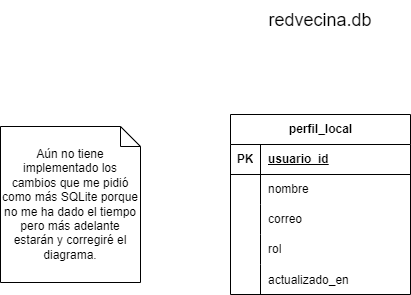

The diagram above was exported from draw.io. Its source (the exported page's mxGraphModel, read from the mxfile embedded in the PNG):
<mxGraphModel dx="1313" dy="776" grid="1" gridSize="10" guides="1" tooltips="1" connect="1" arrows="1" fold="1" page="1" pageScale="1" pageWidth="1169" pageHeight="827" math="0" shadow="0">
  <root>
    <mxCell id="0" />
    <mxCell id="1" parent="0" />
    <mxCell id="pJlLLqKwbtfBe7QENcZT-1" value="perfil_local" style="shape=table;startSize=30;container=1;collapsible=1;childLayout=tableLayout;fixedRows=1;rowLines=0;fontStyle=1;align=center;resizeLast=1;html=1;" vertex="1" parent="1">
      <mxGeometry x="480" y="254" width="180" height="180" as="geometry" />
    </mxCell>
    <mxCell id="pJlLLqKwbtfBe7QENcZT-2" value="" style="shape=tableRow;horizontal=0;startSize=0;swimlaneHead=0;swimlaneBody=0;fillColor=none;collapsible=0;dropTarget=0;points=[[0,0.5],[1,0.5]];portConstraint=eastwest;top=0;left=0;right=0;bottom=1;" vertex="1" parent="pJlLLqKwbtfBe7QENcZT-1">
      <mxGeometry y="30" width="180" height="30" as="geometry" />
    </mxCell>
    <mxCell id="pJlLLqKwbtfBe7QENcZT-3" value="PK" style="shape=partialRectangle;connectable=0;fillColor=none;top=0;left=0;bottom=0;right=0;fontStyle=1;overflow=hidden;whiteSpace=wrap;html=1;" vertex="1" parent="pJlLLqKwbtfBe7QENcZT-2">
      <mxGeometry width="30" height="30" as="geometry">
        <mxRectangle width="30" height="30" as="alternateBounds" />
      </mxGeometry>
    </mxCell>
    <mxCell id="pJlLLqKwbtfBe7QENcZT-4" value="usuario_id" style="shape=partialRectangle;connectable=0;fillColor=none;top=0;left=0;bottom=0;right=0;align=left;spacingLeft=6;fontStyle=5;overflow=hidden;whiteSpace=wrap;html=1;" vertex="1" parent="pJlLLqKwbtfBe7QENcZT-2">
      <mxGeometry x="30" width="150" height="30" as="geometry">
        <mxRectangle width="150" height="30" as="alternateBounds" />
      </mxGeometry>
    </mxCell>
    <mxCell id="pJlLLqKwbtfBe7QENcZT-5" value="" style="shape=tableRow;horizontal=0;startSize=0;swimlaneHead=0;swimlaneBody=0;fillColor=none;collapsible=0;dropTarget=0;points=[[0,0.5],[1,0.5]];portConstraint=eastwest;top=0;left=0;right=0;bottom=0;" vertex="1" parent="pJlLLqKwbtfBe7QENcZT-1">
      <mxGeometry y="60" width="180" height="30" as="geometry" />
    </mxCell>
    <mxCell id="pJlLLqKwbtfBe7QENcZT-6" value="" style="shape=partialRectangle;connectable=0;fillColor=none;top=0;left=0;bottom=0;right=0;editable=1;overflow=hidden;whiteSpace=wrap;html=1;" vertex="1" parent="pJlLLqKwbtfBe7QENcZT-5">
      <mxGeometry width="30" height="30" as="geometry">
        <mxRectangle width="30" height="30" as="alternateBounds" />
      </mxGeometry>
    </mxCell>
    <mxCell id="pJlLLqKwbtfBe7QENcZT-7" value="nombre" style="shape=partialRectangle;connectable=0;fillColor=none;top=0;left=0;bottom=0;right=0;align=left;spacingLeft=6;overflow=hidden;whiteSpace=wrap;html=1;" vertex="1" parent="pJlLLqKwbtfBe7QENcZT-5">
      <mxGeometry x="30" width="150" height="30" as="geometry">
        <mxRectangle width="150" height="30" as="alternateBounds" />
      </mxGeometry>
    </mxCell>
    <mxCell id="pJlLLqKwbtfBe7QENcZT-8" value="" style="shape=tableRow;horizontal=0;startSize=0;swimlaneHead=0;swimlaneBody=0;fillColor=none;collapsible=0;dropTarget=0;points=[[0,0.5],[1,0.5]];portConstraint=eastwest;top=0;left=0;right=0;bottom=0;" vertex="1" parent="pJlLLqKwbtfBe7QENcZT-1">
      <mxGeometry y="90" width="180" height="30" as="geometry" />
    </mxCell>
    <mxCell id="pJlLLqKwbtfBe7QENcZT-9" value="" style="shape=partialRectangle;connectable=0;fillColor=none;top=0;left=0;bottom=0;right=0;editable=1;overflow=hidden;whiteSpace=wrap;html=1;" vertex="1" parent="pJlLLqKwbtfBe7QENcZT-8">
      <mxGeometry width="30" height="30" as="geometry">
        <mxRectangle width="30" height="30" as="alternateBounds" />
      </mxGeometry>
    </mxCell>
    <mxCell id="pJlLLqKwbtfBe7QENcZT-10" value="correo" style="shape=partialRectangle;connectable=0;fillColor=none;top=0;left=0;bottom=0;right=0;align=left;spacingLeft=6;overflow=hidden;whiteSpace=wrap;html=1;" vertex="1" parent="pJlLLqKwbtfBe7QENcZT-8">
      <mxGeometry x="30" width="150" height="30" as="geometry">
        <mxRectangle width="150" height="30" as="alternateBounds" />
      </mxGeometry>
    </mxCell>
    <mxCell id="pJlLLqKwbtfBe7QENcZT-11" value="" style="shape=tableRow;horizontal=0;startSize=0;swimlaneHead=0;swimlaneBody=0;fillColor=none;collapsible=0;dropTarget=0;points=[[0,0.5],[1,0.5]];portConstraint=eastwest;top=0;left=0;right=0;bottom=0;" vertex="1" parent="pJlLLqKwbtfBe7QENcZT-1">
      <mxGeometry y="120" width="180" height="30" as="geometry" />
    </mxCell>
    <mxCell id="pJlLLqKwbtfBe7QENcZT-12" value="" style="shape=partialRectangle;connectable=0;fillColor=none;top=0;left=0;bottom=0;right=0;editable=1;overflow=hidden;whiteSpace=wrap;html=1;" vertex="1" parent="pJlLLqKwbtfBe7QENcZT-11">
      <mxGeometry width="30" height="30" as="geometry">
        <mxRectangle width="30" height="30" as="alternateBounds" />
      </mxGeometry>
    </mxCell>
    <mxCell id="pJlLLqKwbtfBe7QENcZT-13" value="rol" style="shape=partialRectangle;connectable=0;fillColor=none;top=0;left=0;bottom=0;right=0;align=left;spacingLeft=6;overflow=hidden;whiteSpace=wrap;html=1;" vertex="1" parent="pJlLLqKwbtfBe7QENcZT-11">
      <mxGeometry x="30" width="150" height="30" as="geometry">
        <mxRectangle width="150" height="30" as="alternateBounds" />
      </mxGeometry>
    </mxCell>
    <mxCell id="pJlLLqKwbtfBe7QENcZT-17" value="" style="shape=tableRow;horizontal=0;startSize=0;swimlaneHead=0;swimlaneBody=0;fillColor=none;collapsible=0;dropTarget=0;points=[[0,0.5],[1,0.5]];portConstraint=eastwest;top=0;left=0;right=0;bottom=0;" vertex="1" parent="pJlLLqKwbtfBe7QENcZT-1">
      <mxGeometry y="150" width="180" height="30" as="geometry" />
    </mxCell>
    <mxCell id="pJlLLqKwbtfBe7QENcZT-18" value="" style="shape=partialRectangle;connectable=0;fillColor=none;top=0;left=0;bottom=0;right=0;editable=1;overflow=hidden;" vertex="1" parent="pJlLLqKwbtfBe7QENcZT-17">
      <mxGeometry width="30" height="30" as="geometry">
        <mxRectangle width="30" height="30" as="alternateBounds" />
      </mxGeometry>
    </mxCell>
    <mxCell id="pJlLLqKwbtfBe7QENcZT-19" value="actualizado_en" style="shape=partialRectangle;connectable=0;fillColor=none;top=0;left=0;bottom=0;right=0;align=left;spacingLeft=6;overflow=hidden;" vertex="1" parent="pJlLLqKwbtfBe7QENcZT-17">
      <mxGeometry x="30" width="150" height="30" as="geometry">
        <mxRectangle width="150" height="30" as="alternateBounds" />
      </mxGeometry>
    </mxCell>
    <mxCell id="pJlLLqKwbtfBe7QENcZT-14" value="redvecina.db" style="text;html=1;align=center;verticalAlign=middle;whiteSpace=wrap;rounded=0;fontSize=18;" vertex="1" parent="1">
      <mxGeometry x="520" y="140" width="100" height="40" as="geometry" />
    </mxCell>
    <mxCell id="pJlLLqKwbtfBe7QENcZT-20" value="Aún no tiene implementado los cambios que me pidió como más SQLite porque no me ha dado el tiempo pero más adelante estarán y corregiré el diagrama." style="shape=note;size=20;whiteSpace=wrap;html=1;" vertex="1" parent="1">
      <mxGeometry x="250" y="266" width="140" height="156" as="geometry" />
    </mxCell>
  </root>
</mxGraphModel>